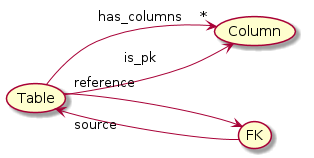

The diagram above was rendered by PlantUML. Its source (embedded in the PNG):
@startuml
skinparam backgroundColor white
left to right direction

(Table) -->"*" (Column): has_columns
Table --> Column: is_pk
Table "source"<-- (FK)
Table "reference" --> FK

@enduml